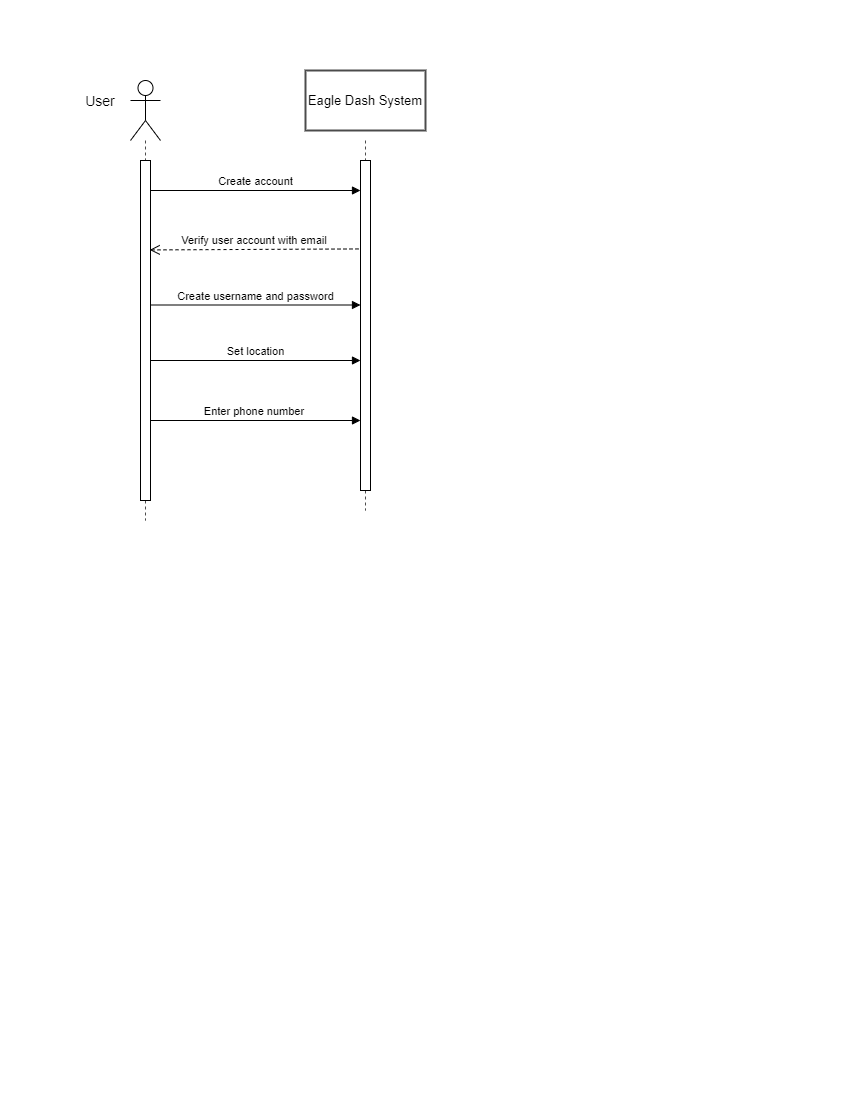

The diagram above was exported from draw.io. Its source (the exported page's mxGraphModel, read from the mxfile embedded in the PNG):
<mxGraphModel dx="1278" dy="539" grid="1" gridSize="10" guides="1" tooltips="1" connect="1" arrows="1" fold="1" page="1" pageScale="1" pageWidth="850" pageHeight="1100" math="0" shadow="0">
  <root>
    <mxCell id="0" />
    <mxCell id="1" parent="0" />
    <mxCell id="3nuBFxr9cyL0pnOWT2aG-7" value="Verify user account with email" style="verticalAlign=bottom;endArrow=open;dashed=1;endSize=8;shadow=0;strokeWidth=1;entryX=0.92;entryY=0.263;entryDx=0;entryDy=0;entryPerimeter=0;exitX=-0.2;exitY=0.268;exitDx=0;exitDy=0;exitPerimeter=0;" parent="1" source="kDFTmF8k1ERfNa1TJ-wA-8" target="kDFTmF8k1ERfNa1TJ-wA-2" edge="1">
      <mxGeometry relative="1" as="geometry">
        <mxPoint x="150" y="429.9999999999998" as="targetPoint" />
        <mxPoint x="360" y="256" as="sourcePoint" />
      </mxGeometry>
    </mxCell>
    <mxCell id="kDFTmF8k1ERfNa1TJ-wA-2" value="" style="points=[];perimeter=orthogonalPerimeter;rounded=0;shadow=0;strokeWidth=1;" parent="1" vertex="1">
      <mxGeometry x="140" y="160" width="10" height="340" as="geometry" />
    </mxCell>
    <mxCell id="kDFTmF8k1ERfNa1TJ-wA-5" value="" style="shape=umlActor;verticalLabelPosition=bottom;verticalAlign=top;html=1;outlineConnect=0;direction=east;align=center;" parent="1" vertex="1">
      <mxGeometry x="130" y="80" width="30" height="60" as="geometry" />
    </mxCell>
    <mxCell id="kDFTmF8k1ERfNa1TJ-wA-6" value="&lt;font style=&quot;font-size: 14px&quot;&gt;User&lt;/font&gt;" style="text;html=1;strokeColor=none;fillColor=none;align=center;verticalAlign=middle;whiteSpace=wrap;rounded=0;" parent="1" vertex="1">
      <mxGeometry x="80" y="90" width="40" height="20" as="geometry" />
    </mxCell>
    <mxCell id="kDFTmF8k1ERfNa1TJ-wA-7" value="" style="line;strokeWidth=1;direction=south;html=1;dashed=1;opacity=70;" parent="1" vertex="1">
      <mxGeometry x="140" y="140" width="10" height="20" as="geometry" />
    </mxCell>
    <mxCell id="kDFTmF8k1ERfNa1TJ-wA-8" value="" style="points=[];perimeter=orthogonalPerimeter;rounded=0;shadow=0;strokeWidth=1;" parent="1" vertex="1">
      <mxGeometry x="360" y="160" width="10" height="330" as="geometry" />
    </mxCell>
    <mxCell id="kDFTmF8k1ERfNa1TJ-wA-9" value="&lt;font style=&quot;font-size: 13px&quot;&gt;Eagle Dash System&lt;/font&gt;" style="rounded=0;whiteSpace=wrap;html=1;strokeWidth=2;opacity=70;" parent="1" vertex="1">
      <mxGeometry x="305" y="70" width="120" height="60" as="geometry" />
    </mxCell>
    <mxCell id="kDFTmF8k1ERfNa1TJ-wA-10" value="Create account" style="html=1;verticalAlign=bottom;endArrow=block;rounded=0;edgeStyle=orthogonalEdgeStyle;" parent="1" edge="1">
      <mxGeometry width="80" relative="1" as="geometry">
        <mxPoint x="150" y="190" as="sourcePoint" />
        <mxPoint x="360" y="190" as="targetPoint" />
      </mxGeometry>
    </mxCell>
    <mxCell id="kDFTmF8k1ERfNa1TJ-wA-11" value="" style="line;strokeWidth=1;direction=south;html=1;dashed=1;opacity=70;" parent="1" vertex="1">
      <mxGeometry x="360" y="140" width="10" height="20" as="geometry" />
    </mxCell>
    <mxCell id="kDFTmF8k1ERfNa1TJ-wA-17" value="" style="line;strokeWidth=1;direction=south;html=1;dashed=1;opacity=70;" parent="1" vertex="1">
      <mxGeometry x="140" y="500" width="10" height="20" as="geometry" />
    </mxCell>
    <mxCell id="kDFTmF8k1ERfNa1TJ-wA-18" value="" style="line;strokeWidth=1;direction=south;html=1;dashed=1;opacity=70;" parent="1" vertex="1">
      <mxGeometry x="360" y="490" width="10" height="20" as="geometry" />
    </mxCell>
    <mxCell id="kDFTmF8k1ERfNa1TJ-wA-20" value="Enter phone number&amp;nbsp;" style="html=1;verticalAlign=bottom;endArrow=block;rounded=0;edgeStyle=orthogonalEdgeStyle;" parent="1" edge="1">
      <mxGeometry width="80" relative="1" as="geometry">
        <mxPoint x="150" y="420" as="sourcePoint" />
        <mxPoint x="360" y="420" as="targetPoint" />
      </mxGeometry>
    </mxCell>
    <mxCell id="kDFTmF8k1ERfNa1TJ-wA-21" value="Create username and password" style="html=1;verticalAlign=bottom;endArrow=block;rounded=0;edgeStyle=orthogonalEdgeStyle;" parent="1" edge="1">
      <mxGeometry width="80" relative="1" as="geometry">
        <mxPoint x="150" y="304.5" as="sourcePoint" />
        <mxPoint x="360" y="304.5" as="targetPoint" />
      </mxGeometry>
    </mxCell>
    <mxCell id="kDFTmF8k1ERfNa1TJ-wA-22" value="Set location" style="html=1;verticalAlign=bottom;endArrow=block;rounded=0;edgeStyle=orthogonalEdgeStyle;" parent="1" edge="1">
      <mxGeometry width="80" relative="1" as="geometry">
        <mxPoint x="150" y="360" as="sourcePoint" />
        <mxPoint x="360" y="360" as="targetPoint" />
      </mxGeometry>
    </mxCell>
  </root>
</mxGraphModel>